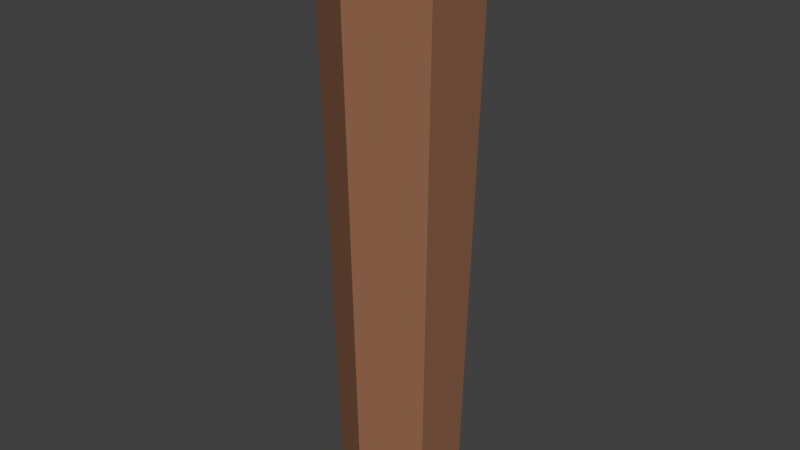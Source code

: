 # Source: Quiver.blend  (saved by Blender 2.79.0; exported with 4.5.12 LTS)
import bpy
from mathutils import Matrix  # noqa: F401  (used for matrix-valued properties, if any)

bpy.ops.wm.read_factory_settings(use_empty=True)
scene = bpy.context.scene
scene.name = 'Scene'

# ---- collections
col_collection_1 = bpy.data.collections.new('Collection 1'); scene.collection.children.link(col_collection_1)

# ---- materials (node trees are filled in below, after node groups)
mat_quiver = bpy.data.materials.new('Quiver')
mat_quiver.alpha_threshold = 0.0
mat_quiver.use_transparent_shadow = False
mat_quiver.diffuse_color = (0.2883, 0.1336, 0.07463, 1.0)
mat_quiver.roughness = 0.5
mat_quiver.specular_intensity = 0.0

# ---- material node trees

# ---- world
world_world = bpy.data.worlds.new('World'); scene.world = world_world
world_world.color = (0.05088, 0.05088, 0.05088)
world_world.use_sun_shadow = False
world_world.sun_shadow_jitter_overblur = 0.0
world_world.cycles.sampling_method = 'MANUAL'

# ---- meshes
me_cylinder = bpy.data.meshes.new('Cylinder')
me_cylinder.from_pydata([(-5.464e-09, 0.1009, -0.5044), (-3.725e-09, 0.1261, 0.5044), (0.08737, 0.05044, -0.5044), (0.1092, 0.06305, 0.5044), (0.08737, -0.05044, -0.5044), (0.1092, -0.06305, 0.5044), (-1.428e-08, -0.1009, -0.5044), (-1.475e-08, -0.1261, 0.5044), (-0.08737, -0.05044, -0.5044), (-0.1092, -0.06305, 0.5044), (-0.08737, 0.05044, -0.5044), (-0.1092, 0.06305, 0.5044), (0.08709, 0.05028, 0.5044), (-5.486e-09, 0.1006, 0.5044), (0.08709, -0.05028, 0.5044), (-1.428e-08, -0.1006, 0.5044), (-0.08709, -0.05028, 0.5044), (-0.08709, 0.05028, 0.5044), (0.08709, 0.05028, -0.2865), (-5.486e-09, 0.1006, -0.2865), (0.08709, -0.05028, -0.2865), (-1.428e-08, -0.1006, -0.2865), (-0.08709, -0.05028, -0.2865), (-0.08709, 0.05028, -0.2865)], [], [(0, 1, 3, 2), (2, 3, 5, 4), (4, 5, 7, 6), (6, 7, 9, 8), (5, 3, 12, 14), (8, 9, 11, 10), (10, 11, 1, 0), (0, 2, 4, 6, 8, 10), (15, 14, 20, 21), (11, 9, 16, 17), (3, 1, 13, 12), (7, 5, 14, 15), (1, 11, 17, 13), (9, 7, 15, 16), (18, 19, 23, 22, 21, 20), (12, 13, 19, 18), (13, 17, 23, 19), (16, 15, 21, 22), (14, 12, 18, 20), (17, 16, 22, 23)])
me_cylinder.materials.append(mat_quiver)
me_cylinder.use_remesh_preserve_volume = False
me_cylinder.use_remesh_preserve_attributes = False
me_cylinder.use_mirror_vertex_groups = False
me_cylinder.update()

# ---- objects
ob_quiver = bpy.data.objects.new('Quiver', me_cylinder)

# ---- transforms, parenting, visibility, modifiers, constraints
ob_quiver.location = (0.0, 0.0, 0.0)
ob_quiver.lineart.crease_threshold = 0.0

# ---- collection membership
col_collection_1.objects.link(ob_quiver)

# ---- scene / render settings (as saved in the file)
scene.frame_start = 1; scene.frame_end = 250; scene.frame_set(1)
scene.render.engine = 'BLENDER_EEVEE_NEXT'
scene.render.resolution_percentage = 50
scene.render.dither_intensity = 0.0
scene.cycles.use_denoising = False
scene.cycles.samples = 128
scene.cycles.sampling_pattern = 'TABULATED_SOBOL'
scene.cycles.use_adaptive_sampling = False
scene.cycles.use_light_tree = False
scene.cycles.blur_glossy = 0.0
scene.cycles.sample_clamp_indirect = 0.0
scene.view_settings.view_transform = 'Standard'
bpy.context.view_layer.update()

# ---- added for rendering (the .blend has no active camera and no usable light): camera, sun
cam_auto = bpy.data.cameras.new('AutoCamera')
cam_auto.lens = 50.0
cam_auto.sensor_width = 36.0
cam_auto.clip_end = 1000.0
ob_auto_camera = bpy.data.objects.new('AutoCamera', cam_auto)
scene.collection.objects.link(ob_auto_camera)
ob_auto_camera.location = (0.983111, -1.17973, 0.786489)
ob_auto_camera.rotation_euler = (1.09748, -7.21219e-08, 0.694738)
scene.camera = ob_auto_camera
light_auto_sun = bpy.data.lights.new('AutoSun', 'SUN')
light_auto_sun.energy = 3.0
light_auto_sun.angle = 0.0523599
ob_auto_sun = bpy.data.objects.new('AutoSun', light_auto_sun)
scene.collection.objects.link(ob_auto_sun)
ob_auto_sun.rotation_euler = (0.872665, 0.174533, 0.523599)
bpy.context.view_layer.update()
